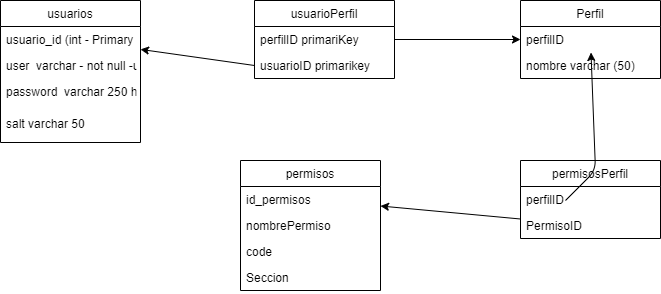

The diagram above was exported from draw.io. Its source (the exported page's mxGraphModel, read from the mxfile embedded in the PNG):
<mxGraphModel dx="981" dy="548" grid="1" gridSize="10" guides="1" tooltips="1" connect="1" arrows="1" fold="1" page="1" pageScale="1" pageWidth="827" pageHeight="1169" math="0" shadow="0">
  <root>
    <mxCell id="0" />
    <mxCell id="1" parent="0" />
    <mxCell id="AhcIJ5ym3e4jmke1Y-Hd-5" value="usuarios" style="swimlane;fontStyle=0;childLayout=stackLayout;horizontal=1;startSize=26;horizontalStack=0;resizeParent=1;resizeParentMax=0;resizeLast=0;collapsible=1;marginBottom=0;" vertex="1" parent="1">
      <mxGeometry x="20" y="170" width="140" height="142" as="geometry" />
    </mxCell>
    <mxCell id="AhcIJ5ym3e4jmke1Y-Hd-6" value="usuario_id (int - Primary Key autouncremental)" style="text;strokeColor=none;fillColor=none;align=left;verticalAlign=top;spacingLeft=4;spacingRight=4;overflow=hidden;rotatable=0;points=[[0,0.5],[1,0.5]];portConstraint=eastwest;" vertex="1" parent="AhcIJ5ym3e4jmke1Y-Hd-5">
      <mxGeometry y="26" width="140" height="26" as="geometry" />
    </mxCell>
    <mxCell id="AhcIJ5ym3e4jmke1Y-Hd-7" value="user  varchar - not null -unic" style="text;strokeColor=none;fillColor=none;align=left;verticalAlign=top;spacingLeft=4;spacingRight=4;overflow=hidden;rotatable=0;points=[[0,0.5],[1,0.5]];portConstraint=eastwest;" vertex="1" parent="AhcIJ5ym3e4jmke1Y-Hd-5">
      <mxGeometry y="52" width="140" height="26" as="geometry" />
    </mxCell>
    <mxCell id="AhcIJ5ym3e4jmke1Y-Hd-8" value="password  varchar 250 hash&#10; " style="text;strokeColor=none;fillColor=none;align=left;verticalAlign=top;spacingLeft=4;spacingRight=4;overflow=hidden;rotatable=0;points=[[0,0.5],[1,0.5]];portConstraint=eastwest;" vertex="1" parent="AhcIJ5ym3e4jmke1Y-Hd-5">
      <mxGeometry y="78" width="140" height="32" as="geometry" />
    </mxCell>
    <mxCell id="AhcIJ5ym3e4jmke1Y-Hd-38" value="salt varchar 50 &#10; " style="text;strokeColor=none;fillColor=none;align=left;verticalAlign=top;spacingLeft=4;spacingRight=4;overflow=hidden;rotatable=0;points=[[0,0.5],[1,0.5]];portConstraint=eastwest;" vertex="1" parent="AhcIJ5ym3e4jmke1Y-Hd-5">
      <mxGeometry y="110" width="140" height="32" as="geometry" />
    </mxCell>
    <mxCell id="AhcIJ5ym3e4jmke1Y-Hd-13" value="Perfil" style="swimlane;fontStyle=0;childLayout=stackLayout;horizontal=1;startSize=26;horizontalStack=0;resizeParent=1;resizeParentMax=0;resizeLast=0;collapsible=1;marginBottom=0;" vertex="1" parent="1">
      <mxGeometry x="540" y="170" width="140" height="78" as="geometry" />
    </mxCell>
    <mxCell id="AhcIJ5ym3e4jmke1Y-Hd-14" value="perfilID" style="text;strokeColor=none;fillColor=none;align=left;verticalAlign=top;spacingLeft=4;spacingRight=4;overflow=hidden;rotatable=0;points=[[0,0.5],[1,0.5]];portConstraint=eastwest;" vertex="1" parent="AhcIJ5ym3e4jmke1Y-Hd-13">
      <mxGeometry y="26" width="140" height="26" as="geometry" />
    </mxCell>
    <mxCell id="AhcIJ5ym3e4jmke1Y-Hd-16" value="nombre varchar (50)" style="text;strokeColor=none;fillColor=none;align=left;verticalAlign=top;spacingLeft=4;spacingRight=4;overflow=hidden;rotatable=0;points=[[0,0.5],[1,0.5]];portConstraint=eastwest;" vertex="1" parent="AhcIJ5ym3e4jmke1Y-Hd-13">
      <mxGeometry y="52" width="140" height="26" as="geometry" />
    </mxCell>
    <mxCell id="AhcIJ5ym3e4jmke1Y-Hd-20" value="usuarioPerfil" style="swimlane;fontStyle=0;childLayout=stackLayout;horizontal=1;startSize=26;horizontalStack=0;resizeParent=1;resizeParentMax=0;resizeLast=0;collapsible=1;marginBottom=0;" vertex="1" parent="1">
      <mxGeometry x="274" y="170" width="140" height="78" as="geometry" />
    </mxCell>
    <mxCell id="AhcIJ5ym3e4jmke1Y-Hd-21" value="perfilID primariKey" style="text;strokeColor=none;fillColor=none;align=left;verticalAlign=top;spacingLeft=4;spacingRight=4;overflow=hidden;rotatable=0;points=[[0,0.5],[1,0.5]];portConstraint=eastwest;" vertex="1" parent="AhcIJ5ym3e4jmke1Y-Hd-20">
      <mxGeometry y="26" width="140" height="26" as="geometry" />
    </mxCell>
    <mxCell id="AhcIJ5ym3e4jmke1Y-Hd-22" value="usuarioID primarikey" style="text;strokeColor=none;fillColor=none;align=left;verticalAlign=top;spacingLeft=4;spacingRight=4;overflow=hidden;rotatable=0;points=[[0,0.5],[1,0.5]];portConstraint=eastwest;" vertex="1" parent="AhcIJ5ym3e4jmke1Y-Hd-20">
      <mxGeometry y="52" width="140" height="26" as="geometry" />
    </mxCell>
    <mxCell id="AhcIJ5ym3e4jmke1Y-Hd-24" value="" style="endArrow=classic;html=1;entryX=0;entryY=0.5;entryDx=0;entryDy=0;" edge="1" parent="1" source="AhcIJ5ym3e4jmke1Y-Hd-21" target="AhcIJ5ym3e4jmke1Y-Hd-14">
      <mxGeometry width="50" height="50" relative="1" as="geometry">
        <mxPoint x="420" y="260" as="sourcePoint" />
        <mxPoint x="470" y="210" as="targetPoint" />
      </mxGeometry>
    </mxCell>
    <mxCell id="AhcIJ5ym3e4jmke1Y-Hd-25" value="" style="endArrow=classic;html=1;exitX=0;exitY=0.5;exitDx=0;exitDy=0;" edge="1" parent="1" source="AhcIJ5ym3e4jmke1Y-Hd-22" target="AhcIJ5ym3e4jmke1Y-Hd-6">
      <mxGeometry width="50" height="50" relative="1" as="geometry">
        <mxPoint x="210" y="270" as="sourcePoint" />
        <mxPoint x="260" y="220" as="targetPoint" />
      </mxGeometry>
    </mxCell>
    <mxCell id="AhcIJ5ym3e4jmke1Y-Hd-26" value="permisos" style="swimlane;fontStyle=0;childLayout=stackLayout;horizontal=1;startSize=26;horizontalStack=0;resizeParent=1;resizeParentMax=0;resizeLast=0;collapsible=1;marginBottom=0;" vertex="1" parent="1">
      <mxGeometry x="260" y="330" width="140" height="130" as="geometry" />
    </mxCell>
    <mxCell id="AhcIJ5ym3e4jmke1Y-Hd-27" value="id_permisos" style="text;strokeColor=none;fillColor=none;align=left;verticalAlign=top;spacingLeft=4;spacingRight=4;overflow=hidden;rotatable=0;points=[[0,0.5],[1,0.5]];portConstraint=eastwest;" vertex="1" parent="AhcIJ5ym3e4jmke1Y-Hd-26">
      <mxGeometry y="26" width="140" height="26" as="geometry" />
    </mxCell>
    <mxCell id="AhcIJ5ym3e4jmke1Y-Hd-28" value="nombrePermiso" style="text;strokeColor=none;fillColor=none;align=left;verticalAlign=top;spacingLeft=4;spacingRight=4;overflow=hidden;rotatable=0;points=[[0,0.5],[1,0.5]];portConstraint=eastwest;" vertex="1" parent="AhcIJ5ym3e4jmke1Y-Hd-26">
      <mxGeometry y="52" width="140" height="26" as="geometry" />
    </mxCell>
    <mxCell id="AhcIJ5ym3e4jmke1Y-Hd-36" value="code" style="text;strokeColor=none;fillColor=none;align=left;verticalAlign=top;spacingLeft=4;spacingRight=4;overflow=hidden;rotatable=0;points=[[0,0.5],[1,0.5]];portConstraint=eastwest;" vertex="1" parent="AhcIJ5ym3e4jmke1Y-Hd-26">
      <mxGeometry y="78" width="140" height="26" as="geometry" />
    </mxCell>
    <mxCell id="AhcIJ5ym3e4jmke1Y-Hd-37" value="Seccion" style="text;strokeColor=none;fillColor=none;align=left;verticalAlign=top;spacingLeft=4;spacingRight=4;overflow=hidden;rotatable=0;points=[[0,0.5],[1,0.5]];portConstraint=eastwest;" vertex="1" parent="AhcIJ5ym3e4jmke1Y-Hd-26">
      <mxGeometry y="104" width="140" height="26" as="geometry" />
    </mxCell>
    <mxCell id="AhcIJ5ym3e4jmke1Y-Hd-30" value="permisosPerfil" style="swimlane;fontStyle=0;childLayout=stackLayout;horizontal=1;startSize=26;horizontalStack=0;resizeParent=1;resizeParentMax=0;resizeLast=0;collapsible=1;marginBottom=0;" vertex="1" parent="1">
      <mxGeometry x="540" y="330" width="140" height="78" as="geometry" />
    </mxCell>
    <mxCell id="AhcIJ5ym3e4jmke1Y-Hd-34" value="" style="endArrow=classic;html=1;" edge="1" parent="AhcIJ5ym3e4jmke1Y-Hd-30" target="AhcIJ5ym3e4jmke1Y-Hd-14">
      <mxGeometry width="50" height="50" relative="1" as="geometry">
        <mxPoint x="45" y="40" as="sourcePoint" />
        <mxPoint x="95" y="-10" as="targetPoint" />
        <Array as="points">
          <mxPoint x="75" y="10" />
        </Array>
      </mxGeometry>
    </mxCell>
    <mxCell id="AhcIJ5ym3e4jmke1Y-Hd-31" value="perfilID" style="text;strokeColor=none;fillColor=none;align=left;verticalAlign=top;spacingLeft=4;spacingRight=4;overflow=hidden;rotatable=0;points=[[0,0.5],[1,0.5]];portConstraint=eastwest;" vertex="1" parent="AhcIJ5ym3e4jmke1Y-Hd-30">
      <mxGeometry y="26" width="140" height="26" as="geometry" />
    </mxCell>
    <mxCell id="AhcIJ5ym3e4jmke1Y-Hd-32" value="PermisoID" style="text;strokeColor=none;fillColor=none;align=left;verticalAlign=top;spacingLeft=4;spacingRight=4;overflow=hidden;rotatable=0;points=[[0,0.5],[1,0.5]];portConstraint=eastwest;" vertex="1" parent="AhcIJ5ym3e4jmke1Y-Hd-30">
      <mxGeometry y="52" width="140" height="26" as="geometry" />
    </mxCell>
    <mxCell id="AhcIJ5ym3e4jmke1Y-Hd-35" value="" style="endArrow=classic;html=1;" edge="1" parent="1" source="AhcIJ5ym3e4jmke1Y-Hd-32" target="AhcIJ5ym3e4jmke1Y-Hd-27">
      <mxGeometry width="50" height="50" relative="1" as="geometry">
        <mxPoint x="410" y="330" as="sourcePoint" />
        <mxPoint x="460" y="280" as="targetPoint" />
      </mxGeometry>
    </mxCell>
  </root>
</mxGraphModel>